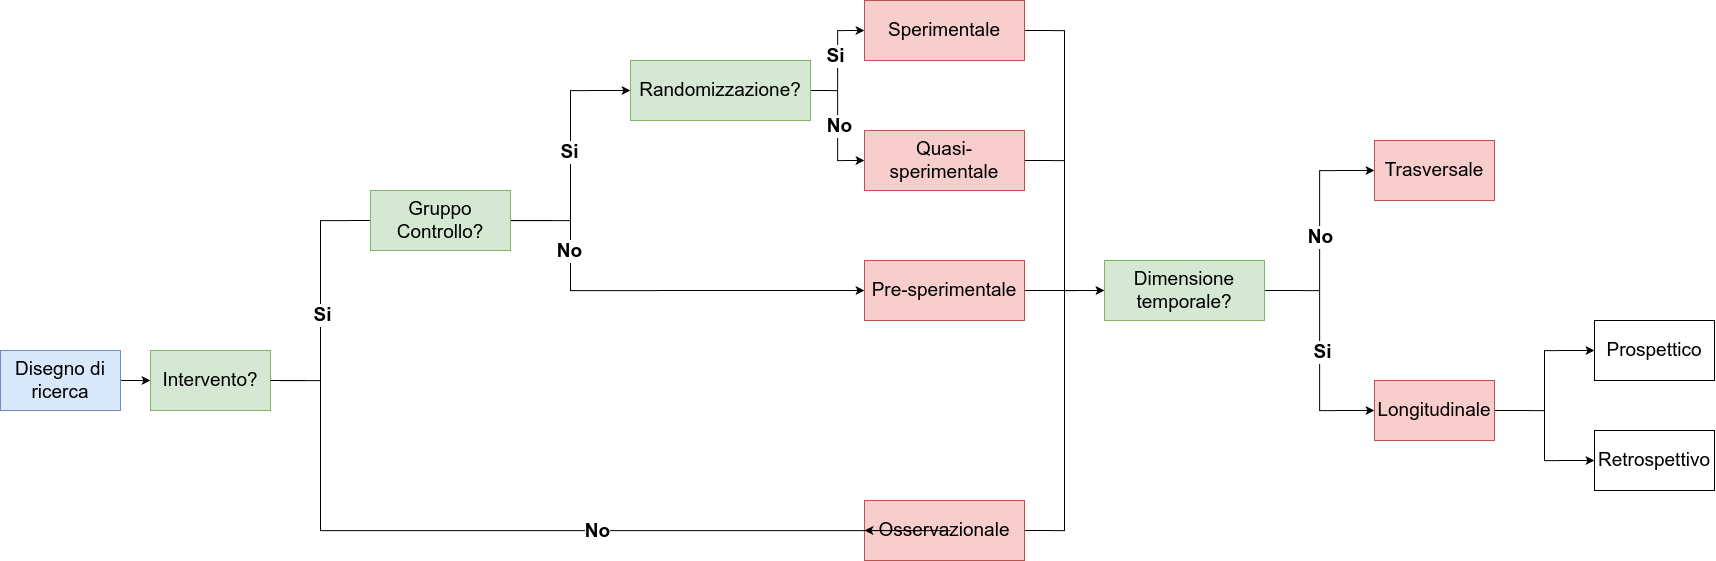

The diagram above was exported from draw.io. Its source (the exported page's mxGraphModel, read from the mxfile embedded in the PNG):
<mxGraphModel dx="3760" dy="2187" grid="1" gridSize="10" guides="1" tooltips="1" connect="1" arrows="1" fold="1" page="1" pageScale="1" pageWidth="1169" pageHeight="827" math="0" shadow="0">
  <root>
    <mxCell id="0" />
    <mxCell id="1" parent="0" />
    <mxCell id="yWRimhEei2baKYHotFOD-2" style="edgeStyle=orthogonalEdgeStyle;rounded=0;orthogonalLoop=1;jettySize=auto;html=1;exitX=1;exitY=0.5;exitDx=0;exitDy=0;entryX=0;entryY=0.5;entryDx=0;entryDy=0;" parent="1" source="yWRimhEei2baKYHotFOD-1" target="yWRimhEei2baKYHotFOD-14" edge="1">
      <mxGeometry relative="1" as="geometry">
        <mxPoint x="290" y="290" as="targetPoint" />
      </mxGeometry>
    </mxCell>
    <mxCell id="yWRimhEei2baKYHotFOD-1" value="Disegno di ricerca" style="rounded=0;whiteSpace=wrap;html=1;fontSize=19;fillColor=#dae8fc;strokeColor=#6c8ebf;" parent="1" vertex="1">
      <mxGeometry x="40" y="370" width="120" height="60" as="geometry" />
    </mxCell>
    <mxCell id="yWRimhEei2baKYHotFOD-26" style="edgeStyle=orthogonalEdgeStyle;rounded=0;orthogonalLoop=1;jettySize=auto;html=1;exitX=1;exitY=0.5;exitDx=0;exitDy=0;" parent="1" edge="1">
      <mxGeometry relative="1" as="geometry">
        <mxPoint x="230" y="400" as="sourcePoint" />
        <mxPoint x="450" y="240" as="targetPoint" />
        <Array as="points">
          <mxPoint x="360" y="400" />
          <mxPoint x="360" y="240" />
        </Array>
      </mxGeometry>
    </mxCell>
    <mxCell id="yWRimhEei2baKYHotFOD-28" value="Si" style="edgeLabel;html=1;align=center;verticalAlign=middle;resizable=0;points=[];fontSize=19;fontStyle=1" parent="yWRimhEei2baKYHotFOD-26" vertex="1" connectable="0">
      <mxGeometry x="0.0328" y="-1" relative="1" as="geometry">
        <mxPoint as="offset" />
      </mxGeometry>
    </mxCell>
    <mxCell id="yWRimhEei2baKYHotFOD-14" value="Intervento?" style="rounded=0;whiteSpace=wrap;html=1;fontSize=19;fillColor=#d5e8d4;strokeColor=#82b366;" parent="1" vertex="1">
      <mxGeometry x="190" y="370" width="120" height="60" as="geometry" />
    </mxCell>
    <mxCell id="VgFU08GBqklEaCKCGQdf-1" style="edgeStyle=orthogonalEdgeStyle;rounded=0;orthogonalLoop=1;jettySize=auto;html=1;exitX=1;exitY=0.5;exitDx=0;exitDy=0;entryX=0;entryY=0.5;entryDx=0;entryDy=0;" edge="1" parent="1" source="yWRimhEei2baKYHotFOD-16" target="yWRimhEei2baKYHotFOD-32">
      <mxGeometry relative="1" as="geometry" />
    </mxCell>
    <mxCell id="VgFU08GBqklEaCKCGQdf-4" value="Si" style="edgeLabel;html=1;align=center;verticalAlign=middle;resizable=0;points=[];fontStyle=1;fontSize=19;" vertex="1" connectable="0" parent="VgFU08GBqklEaCKCGQdf-1">
      <mxGeometry x="0.08" y="3" relative="1" as="geometry">
        <mxPoint as="offset" />
      </mxGeometry>
    </mxCell>
    <mxCell id="VgFU08GBqklEaCKCGQdf-2" style="edgeStyle=orthogonalEdgeStyle;rounded=0;orthogonalLoop=1;jettySize=auto;html=1;exitX=1;exitY=0.5;exitDx=0;exitDy=0;entryX=0;entryY=0.5;entryDx=0;entryDy=0;" edge="1" parent="1" source="yWRimhEei2baKYHotFOD-16" target="yWRimhEei2baKYHotFOD-33">
      <mxGeometry relative="1" as="geometry" />
    </mxCell>
    <mxCell id="VgFU08GBqklEaCKCGQdf-3" value="No" style="edgeLabel;html=1;align=center;verticalAlign=middle;resizable=0;points=[];fontStyle=1;fontSize=19;" vertex="1" connectable="0" parent="VgFU08GBqklEaCKCGQdf-2">
      <mxGeometry x="-0.008" y="1" relative="1" as="geometry">
        <mxPoint as="offset" />
      </mxGeometry>
    </mxCell>
    <mxCell id="yWRimhEei2baKYHotFOD-16" value="Randomizzazione?" style="rounded=0;whiteSpace=wrap;html=1;fontSize=19;fillColor=#d5e8d4;strokeColor=#82b366;" parent="1" vertex="1">
      <mxGeometry x="670" y="80" width="180" height="60" as="geometry" />
    </mxCell>
    <mxCell id="VgFU08GBqklEaCKCGQdf-6" style="edgeStyle=orthogonalEdgeStyle;rounded=0;orthogonalLoop=1;jettySize=auto;html=1;exitX=1;exitY=0.5;exitDx=0;exitDy=0;entryX=0;entryY=0.5;entryDx=0;entryDy=0;" edge="1" parent="1" source="yWRimhEei2baKYHotFOD-32" target="yWRimhEei2baKYHotFOD-39">
      <mxGeometry relative="1" as="geometry" />
    </mxCell>
    <mxCell id="yWRimhEei2baKYHotFOD-32" value="Sperimentale" style="rounded=0;whiteSpace=wrap;html=1;fontSize=19;fillColor=#f8cecc;strokeColor=#b85450;" parent="1" vertex="1">
      <mxGeometry x="904" y="20" width="160" height="60" as="geometry" />
    </mxCell>
    <mxCell id="VgFU08GBqklEaCKCGQdf-7" style="edgeStyle=orthogonalEdgeStyle;rounded=0;orthogonalLoop=1;jettySize=auto;html=1;exitX=1;exitY=0.5;exitDx=0;exitDy=0;entryX=0;entryY=0.5;entryDx=0;entryDy=0;" edge="1" parent="1" source="yWRimhEei2baKYHotFOD-33" target="yWRimhEei2baKYHotFOD-39">
      <mxGeometry relative="1" as="geometry">
        <mxPoint x="1174" y="240" as="targetPoint" />
      </mxGeometry>
    </mxCell>
    <mxCell id="yWRimhEei2baKYHotFOD-33" value="Quasi-sperimentale" style="rounded=0;whiteSpace=wrap;html=1;fontSize=19;fillColor=#f8cecc;strokeColor=#b85450;" parent="1" vertex="1">
      <mxGeometry x="904" y="150" width="160" height="60" as="geometry" />
    </mxCell>
    <mxCell id="VgFU08GBqklEaCKCGQdf-9" style="edgeStyle=orthogonalEdgeStyle;rounded=0;orthogonalLoop=1;jettySize=auto;html=1;exitX=1;exitY=0.5;exitDx=0;exitDy=0;entryX=0;entryY=0.5;entryDx=0;entryDy=0;" edge="1" parent="1" source="yWRimhEei2baKYHotFOD-34" target="yWRimhEei2baKYHotFOD-39">
      <mxGeometry relative="1" as="geometry" />
    </mxCell>
    <mxCell id="yWRimhEei2baKYHotFOD-34" value="Osservazionale" style="rounded=0;whiteSpace=wrap;html=1;fontSize=19;fillColor=#f8cecc;strokeColor=#b85450;" parent="1" vertex="1">
      <mxGeometry x="904" y="520" width="160" height="60" as="geometry" />
    </mxCell>
    <mxCell id="yWRimhEei2baKYHotFOD-37" style="edgeStyle=orthogonalEdgeStyle;rounded=0;orthogonalLoop=1;jettySize=auto;html=1;exitX=1;exitY=0.5;exitDx=0;exitDy=0;entryX=0;entryY=0.5;entryDx=0;entryDy=0;" parent="1" source="yWRimhEei2baKYHotFOD-14" target="yWRimhEei2baKYHotFOD-34" edge="1">
      <mxGeometry relative="1" as="geometry">
        <Array as="points">
          <mxPoint x="360" y="400" />
          <mxPoint x="360" y="550" />
          <mxPoint x="990" y="550" />
        </Array>
      </mxGeometry>
    </mxCell>
    <mxCell id="yWRimhEei2baKYHotFOD-38" value="No" style="edgeLabel;html=1;align=center;verticalAlign=middle;resizable=0;points=[];fontSize=19;fontStyle=1" parent="yWRimhEei2baKYHotFOD-37" vertex="1" connectable="0">
      <mxGeometry x="0.0429" y="-4" relative="1" as="geometry">
        <mxPoint x="-2" y="-4" as="offset" />
      </mxGeometry>
    </mxCell>
    <mxCell id="yWRimhEei2baKYHotFOD-40" style="edgeStyle=orthogonalEdgeStyle;rounded=0;orthogonalLoop=1;jettySize=auto;html=1;entryX=0;entryY=0.5;entryDx=0;entryDy=0;exitX=1;exitY=0.5;exitDx=0;exitDy=0;" parent="1" source="yWRimhEei2baKYHotFOD-39" target="yWRimhEei2baKYHotFOD-41" edge="1">
      <mxGeometry relative="1" as="geometry">
        <mxPoint x="1504" y="-140.25" as="targetPoint" />
        <mxPoint x="1364" y="259.75" as="sourcePoint" />
      </mxGeometry>
    </mxCell>
    <mxCell id="VgFU08GBqklEaCKCGQdf-18" value="No" style="edgeLabel;html=1;align=center;verticalAlign=middle;resizable=0;points=[];fontStyle=1;fontSize=19;" vertex="1" connectable="0" parent="yWRimhEei2baKYHotFOD-40">
      <mxGeometry x="-0.0471" relative="1" as="geometry">
        <mxPoint as="offset" />
      </mxGeometry>
    </mxCell>
    <mxCell id="VgFU08GBqklEaCKCGQdf-10" style="edgeStyle=orthogonalEdgeStyle;rounded=0;orthogonalLoop=1;jettySize=auto;html=1;exitX=1;exitY=0.5;exitDx=0;exitDy=0;entryX=0;entryY=0.5;entryDx=0;entryDy=0;" edge="1" parent="1" source="yWRimhEei2baKYHotFOD-39" target="yWRimhEei2baKYHotFOD-42">
      <mxGeometry relative="1" as="geometry" />
    </mxCell>
    <mxCell id="VgFU08GBqklEaCKCGQdf-19" value="Si" style="edgeLabel;html=1;align=center;verticalAlign=middle;resizable=0;points=[];fontSize=19;fontStyle=1" vertex="1" connectable="0" parent="VgFU08GBqklEaCKCGQdf-10">
      <mxGeometry x="0.0118" y="2" relative="1" as="geometry">
        <mxPoint as="offset" />
      </mxGeometry>
    </mxCell>
    <mxCell id="yWRimhEei2baKYHotFOD-39" value="Dimensione temporale?" style="rounded=0;whiteSpace=wrap;html=1;fontSize=19;fillColor=#d5e8d4;strokeColor=#82b366;" parent="1" vertex="1">
      <mxGeometry x="1144" y="280" width="160" height="60" as="geometry" />
    </mxCell>
    <mxCell id="yWRimhEei2baKYHotFOD-41" value="Trasversale" style="rounded=0;whiteSpace=wrap;html=1;fontSize=19;fillColor=#f8cecc;strokeColor=#b85450;" parent="1" vertex="1">
      <mxGeometry x="1414" y="160" width="120" height="60" as="geometry" />
    </mxCell>
    <mxCell id="yWRimhEei2baKYHotFOD-48" style="edgeStyle=orthogonalEdgeStyle;rounded=0;orthogonalLoop=1;jettySize=auto;html=1;exitX=1;exitY=0.5;exitDx=0;exitDy=0;entryX=0;entryY=0.5;entryDx=0;entryDy=0;" parent="1" source="yWRimhEei2baKYHotFOD-42" target="yWRimhEei2baKYHotFOD-49" edge="1">
      <mxGeometry relative="1" as="geometry">
        <mxPoint x="1514" y="300" as="targetPoint" />
      </mxGeometry>
    </mxCell>
    <mxCell id="yWRimhEei2baKYHotFOD-51" style="edgeStyle=orthogonalEdgeStyle;rounded=0;orthogonalLoop=1;jettySize=auto;html=1;exitX=1;exitY=0.5;exitDx=0;exitDy=0;entryX=0;entryY=0.5;entryDx=0;entryDy=0;" parent="1" source="yWRimhEei2baKYHotFOD-42" target="yWRimhEei2baKYHotFOD-50" edge="1">
      <mxGeometry relative="1" as="geometry" />
    </mxCell>
    <mxCell id="yWRimhEei2baKYHotFOD-42" value="Longitudinale" style="rounded=0;whiteSpace=wrap;html=1;fontSize=19;fillColor=#f8cecc;strokeColor=#b85450;" parent="1" vertex="1">
      <mxGeometry x="1414" y="400" width="120" height="60" as="geometry" />
    </mxCell>
    <mxCell id="yWRimhEei2baKYHotFOD-49" value="Prospettico" style="rounded=0;whiteSpace=wrap;html=1;fontSize=19;" parent="1" vertex="1">
      <mxGeometry x="1634" y="340" width="120" height="60" as="geometry" />
    </mxCell>
    <mxCell id="yWRimhEei2baKYHotFOD-50" value="Retrospettivo" style="rounded=0;whiteSpace=wrap;html=1;fontSize=19;" parent="1" vertex="1">
      <mxGeometry x="1634" y="450" width="120" height="60" as="geometry" />
    </mxCell>
    <mxCell id="yWRimhEei2baKYHotFOD-59" style="edgeStyle=orthogonalEdgeStyle;rounded=0;orthogonalLoop=1;jettySize=auto;html=1;entryX=0;entryY=0.5;entryDx=0;entryDy=0;" parent="1" source="yWRimhEei2baKYHotFOD-58" target="yWRimhEei2baKYHotFOD-16" edge="1">
      <mxGeometry relative="1" as="geometry">
        <mxPoint x="600" y="180" as="targetPoint" />
      </mxGeometry>
    </mxCell>
    <mxCell id="yWRimhEei2baKYHotFOD-61" value="Si" style="edgeLabel;html=1;align=center;verticalAlign=middle;resizable=0;points=[];fontStyle=1;fontSize=19;" parent="yWRimhEei2baKYHotFOD-59" vertex="1" connectable="0">
      <mxGeometry x="-0.0667" y="2" relative="1" as="geometry">
        <mxPoint y="-13" as="offset" />
      </mxGeometry>
    </mxCell>
    <mxCell id="yWRimhEei2baKYHotFOD-62" style="edgeStyle=orthogonalEdgeStyle;rounded=0;orthogonalLoop=1;jettySize=auto;html=1;exitX=1;exitY=0.5;exitDx=0;exitDy=0;entryX=0;entryY=0.5;entryDx=0;entryDy=0;" parent="1" source="yWRimhEei2baKYHotFOD-58" edge="1" target="yWRimhEei2baKYHotFOD-64">
      <mxGeometry relative="1" as="geometry">
        <mxPoint x="630" y="380" as="targetPoint" />
        <Array as="points">
          <mxPoint x="610" y="240" />
          <mxPoint x="610" y="310" />
        </Array>
      </mxGeometry>
    </mxCell>
    <mxCell id="VgFU08GBqklEaCKCGQdf-5" value="No" style="edgeLabel;html=1;align=center;verticalAlign=middle;resizable=0;points=[];fontStyle=1;fontSize=19;" vertex="1" connectable="0" parent="yWRimhEei2baKYHotFOD-62">
      <mxGeometry x="-0.5616" y="-2" relative="1" as="geometry">
        <mxPoint y="-3" as="offset" />
      </mxGeometry>
    </mxCell>
    <mxCell id="yWRimhEei2baKYHotFOD-58" value="Gruppo Controllo?" style="rounded=0;whiteSpace=wrap;html=1;fontSize=19;fillColor=#d5e8d4;strokeColor=#82b366;" parent="1" vertex="1">
      <mxGeometry x="410" y="210" width="140" height="60" as="geometry" />
    </mxCell>
    <mxCell id="VgFU08GBqklEaCKCGQdf-8" style="edgeStyle=orthogonalEdgeStyle;rounded=0;orthogonalLoop=1;jettySize=auto;html=1;exitX=1;exitY=0.5;exitDx=0;exitDy=0;entryX=0;entryY=0.5;entryDx=0;entryDy=0;" edge="1" parent="1" source="yWRimhEei2baKYHotFOD-64" target="yWRimhEei2baKYHotFOD-39">
      <mxGeometry relative="1" as="geometry" />
    </mxCell>
    <mxCell id="yWRimhEei2baKYHotFOD-64" value="Pre-sperimentale" style="rounded=0;whiteSpace=wrap;html=1;fontSize=19;fillColor=#f8cecc;strokeColor=#b85450;" parent="1" vertex="1">
      <mxGeometry x="904" y="280" width="160" height="60" as="geometry" />
    </mxCell>
  </root>
</mxGraphModel>